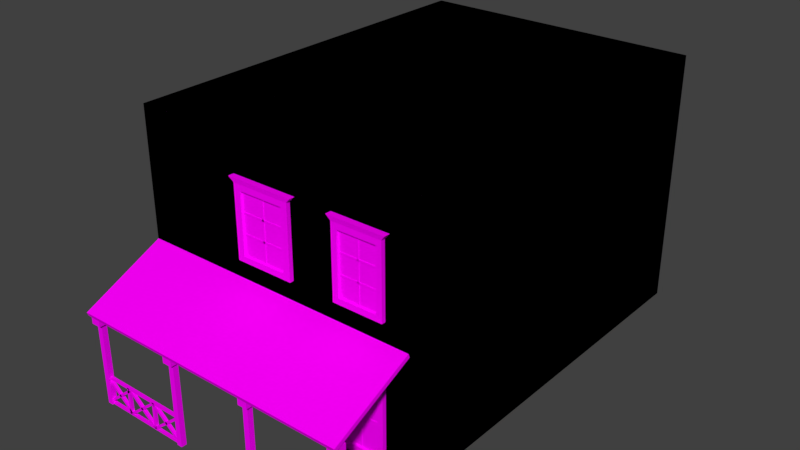 # Source: Bar1.blend  (saved by Blender 2.77.0; exported with 4.5.12 LTS)
import bpy
from mathutils import Matrix  # noqa: F401  (used for matrix-valued properties, if any)

bpy.ops.wm.read_factory_settings(use_empty=True)
scene = bpy.context.scene
scene.name = 'Scene'

# ---- collections
col_collection_1 = bpy.data.collections.new('Collection 1'); scene.collection.children.link(col_collection_1)

# ---- images (referenced by path relative to the original .blend; pixels are not part of the script)
import os
ASSET_DIR = os.environ.get("B2B_ASSET_DIR", "")  # directory of the original .blend (textures are referenced by path, not embedded)
HERE = os.path.dirname(os.path.abspath(__file__))  # packed textures are extracted next to this script under _unpacked/

def load_image(name, relpath, width, height, colorspace="sRGB"):
    """Load a texture the original file referenced (path relative to the .blend, or extracted next to this script)."""
    p = next((c for c in (os.path.join(HERE, relpath), os.path.join(ASSET_DIR, relpath)) if relpath and os.path.exists(c)), "")
    if p:
        img = bpy.data.images.load(p, check_existing=True)
        img.name = name
    else:  # same state as the original file: an image datablock whose file is absent (Cycles renders it pink)
        img = bpy.data.images.new(name, width, height)
        img.source = "FILE"
        img.filepath = "//" + (relpath or name)
    img.colorspace_settings.name = colorspace
    return img
img_colorpalette_jpg_001 = load_image('colorPalette.jpg.001', 'colorPalette.jpg', 1024, 1024, 'sRGB')
img_colorpalette_jpg = load_image('colorPalette.jpg', 'colorPalette.jpg', 1024, 1024, 'sRGB')

# ---- materials (node trees are filled in below, after node groups)
mat_material_001 = bpy.data.materials.new('Material.001')
mat_material_001.alpha_threshold = 0.0
mat_material_001.roughness = 0.5
mat_material_001.line_color = (0.0, 0.0, 0.0, 1.0)
mat_material = bpy.data.materials.new('Material')
mat_material.alpha_threshold = 0.0
mat_material.roughness = 0.5
mat_material.line_color = (0.0, 0.0, 0.0, 1.0)

# ---- material node trees
mat_material_001.use_nodes = True; mat_material_001.node_tree.nodes.clear()
_N = mat_material_001.node_tree.nodes; _L = mat_material_001.node_tree.links
n0 = _N.new('ShaderNodeOutputMaterial'); n0.name = 'Material Output'; n0.location = (300, 300)
n1 = _N.new('ShaderNodeBsdfDiffuse'); n1.name = 'Diffuse BSDF'; n1.location = (10, 300)
n2 = _N.new('ShaderNodeTexImage'); n2.name = 'Image Texture'; n2.location = (228, 132)
n2.width = 140
n2.image = img_colorpalette_jpg_001
n3 = _N.new('ShaderNodeTexCoord'); n3.name = 'Texture Coordinate'; n3.location = (-183, 230)
_L.new(n1.outputs[0], n0.inputs[0])
_L.new(n3.outputs[2], n2.inputs[0])
_L.new(n2.outputs[0], n1.inputs[0])
n0.is_active_output = True
mat_material.use_nodes = True; mat_material.node_tree.nodes.clear()
_N = mat_material.node_tree.nodes; _L = mat_material.node_tree.links
n0 = _N.new('ShaderNodeOutputMaterial'); n0.name = 'Material Output'; n0.location = (300, 300)
n1 = _N.new('ShaderNodeBsdfDiffuse'); n1.name = 'Diffuse BSDF'; n1.location = (10, 300)
n2 = _N.new('ShaderNodeTexImage'); n2.name = 'Image Texture'; n2.location = (228, 132)
n2.width = 140
n2.image = img_colorpalette_jpg
n3 = _N.new('ShaderNodeTexCoord'); n3.name = 'Texture Coordinate'; n3.location = (-183, 230)
_L.new(n1.outputs[0], n0.inputs[0])
_L.new(n3.outputs[2], n2.inputs[0])
_L.new(n2.outputs[0], n1.inputs[0])
n0.is_active_output = True

# ---- world
world_world = bpy.data.worlds.new('World'); scene.world = world_world
world_world.color = (0.05088, 0.05088, 0.05088)
world_world.use_sun_shadow = False
world_world.sun_shadow_jitter_overblur = 0.0
world_world.cycles.sampling_method = 'MANUAL'

# ---- meshes
me_cube_003 = bpy.data.meshes.new('Cube.003')
me_cube_003.from_pydata([(4.081, 1.081, -1.438), (4.081, 1.043, -1.332), (4.081, 3.425, -0.3525), (4.081, 3.386, -0.2463), (3.826, 1.229, -4.052), (3.826, 1.229, -1.336), (3.826, 1.384, -4.052), (3.826, 1.384, -1.336), (3.981, 1.229, -4.052), (3.981, 1.229, -1.336), (3.981, 1.384, -4.052), (3.981, 1.384, -1.336), (1.163, 1.229, -4.052), (1.163, 1.229, -1.336), (1.163, 1.384, -4.052), (1.163, 1.384, -1.336), (1.318, 1.229, -4.052), (1.318, 1.229, -1.336), (1.318, 1.384, -4.052), (1.318, 1.384, -1.336), (0.0, 3.386, -0.2463), (0.0, 3.425, -0.3525), (0.0, 1.043, -1.332), (0.0, 1.081, -1.438), (1.288, 1.272, -3.292), (1.288, 1.272, -3.234), (1.288, 1.353, -3.292), (1.288, 1.353, -3.234), (3.96, 1.272, -3.292), (3.96, 1.272, -3.234), (3.96, 1.353, -3.292), (3.96, 1.353, -3.234), (1.288, 1.272, -4.052), (1.288, 1.272, -3.994), (1.288, 1.353, -4.052), (1.288, 1.353, -3.994), (3.96, 1.272, -4.052), (3.96, 1.272, -3.994), (3.96, 1.353, -4.052), (3.96, 1.353, -3.994), (2.141, 1.272, -3.254), (2.222, 1.272, -3.254), (2.141, 1.353, -3.254), (2.222, 1.353, -3.254), (2.141, 1.272, -4.025), (2.222, 1.272, -4.025), (2.141, 1.353, -4.025), (2.222, 1.353, -4.025), (3.086, 1.272, -3.254), (3.167, 1.272, -3.254), (3.086, 1.353, -3.254), (3.167, 1.353, -3.254), (3.086, 1.272, -4.025), (3.167, 1.272, -4.025), (3.086, 1.353, -4.025), (3.167, 1.353, -4.025), (3.088, 1.272, -3.966), (3.027, 1.272, -4.004), (3.088, 1.353, -3.966), (3.027, 1.353, -4.004), (2.255, 1.272, -3.292), (2.194, 1.272, -3.33), (2.255, 1.353, -3.292), (2.194, 1.353, -3.33), (2.259, 1.272, -4.007), (2.198, 1.272, -3.969), (2.259, 1.353, -4.007), (2.198, 1.353, -3.969), (3.084, 1.272, -3.327), (3.022, 1.272, -3.289), (3.084, 1.353, -3.327), (3.022, 1.353, -3.289), (2.18, 1.272, -3.966), (2.119, 1.272, -4.004), (2.18, 1.353, -3.966), (2.119, 1.353, -4.004), (1.347, 1.272, -3.292), (1.286, 1.272, -3.33), (1.347, 1.353, -3.292), (1.286, 1.353, -3.33), (1.352, 1.272, -4.007), (1.29, 1.272, -3.969), (1.352, 1.353, -4.007), (1.29, 1.353, -3.969), (2.176, 1.272, -3.327), (2.115, 1.272, -3.289), (2.176, 1.353, -3.327), (2.115, 1.353, -3.289), (3.934, 1.272, -3.966), (3.873, 1.272, -4.004), (3.934, 1.353, -3.966), (3.873, 1.353, -4.004), (3.101, 1.272, -3.292), (3.04, 1.272, -3.33), (3.101, 1.353, -3.292), (3.04, 1.353, -3.33), (3.105, 1.272, -4.007), (3.044, 1.272, -3.969), (3.105, 1.353, -4.007), (3.044, 1.353, -3.969), (3.93, 1.272, -3.327), (3.868, 1.272, -3.289), (3.93, 1.353, -3.327), (3.868, 1.353, -3.289), (1.114, 1.14, -1.682), (1.114, 1.14, -1.4), (1.114, 1.421, -1.682), (1.114, 1.421, -1.4), (1.395, 1.14, -1.682), (1.395, 1.14, -1.4), (1.395, 1.421, -1.682), (1.395, 1.421, -1.4), (3.771, 1.14, -1.682), (3.771, 1.14, -1.4), (3.771, 1.421, -1.682), (3.771, 1.421, -1.4), (4.053, 1.14, -1.682), (4.053, 1.14, -1.4), (4.053, 1.421, -1.682), (4.053, 1.421, -1.4)], [], [(20, 3, 2, 21), (3, 1, 0, 2), (23, 21, 2, 0), (5, 7, 6, 4), (7, 11, 10, 6), (11, 9, 8, 10), (9, 5, 4, 8), (4, 6, 10, 8), (9, 11, 7, 5), (13, 15, 14, 12), (15, 19, 18, 14), (19, 17, 16, 18), (17, 13, 12, 16), (12, 14, 18, 16), (17, 19, 15, 13), (1, 3, 20, 22), (1, 22, 23, 0), (25, 27, 26, 24), (27, 31, 30, 26), (31, 29, 28, 30), (29, 25, 24, 28), (24, 26, 30, 28), (29, 31, 27, 25), (33, 35, 34, 32), (35, 39, 38, 34), (39, 37, 36, 38), (37, 33, 32, 36), (32, 34, 38, 36), (37, 39, 35, 33), (41, 43, 42, 40), (43, 47, 46, 42), (47, 45, 44, 46), (45, 41, 40, 44), (40, 42, 46, 44), (45, 47, 43, 41), (49, 51, 50, 48), (51, 55, 54, 50), (55, 53, 52, 54), (53, 49, 48, 52), (48, 50, 54, 52), (53, 55, 51, 49), (57, 59, 58, 56), (59, 63, 62, 58), (63, 61, 60, 62), (61, 57, 56, 60), (56, 58, 62, 60), (61, 63, 59, 57), (65, 67, 66, 64), (67, 71, 70, 66), (71, 69, 68, 70), (69, 65, 64, 68), (64, 66, 70, 68), (69, 71, 67, 65), (73, 75, 74, 72), (75, 79, 78, 74), (79, 77, 76, 78), (77, 73, 72, 76), (72, 74, 78, 76), (77, 79, 75, 73), (81, 83, 82, 80), (83, 87, 86, 82), (87, 85, 84, 86), (85, 81, 80, 84), (80, 82, 86, 84), (85, 87, 83, 81), (89, 91, 90, 88), (91, 95, 94, 90), (95, 93, 92, 94), (93, 89, 88, 92), (88, 90, 94, 92), (93, 95, 91, 89), (97, 99, 98, 96), (99, 103, 102, 98), (103, 101, 100, 102), (101, 97, 96, 100), (96, 98, 102, 100), (101, 103, 99, 97), (105, 107, 106, 104), (107, 111, 110, 106), (111, 109, 108, 110), (109, 105, 104, 108), (104, 106, 110, 108), (109, 111, 107, 105), (113, 115, 114, 112), (115, 119, 118, 114), (119, 117, 116, 118), (117, 113, 112, 116), (112, 114, 118, 116), (117, 119, 115, 113)])
_uv = me_cube_003.uv_layers.new(name='UVMap')
_uv.uv.foreach_set('vector', [0.5586, 0.3783, 0.5586, 0.3586, 0.5589, 0.3586, 0.5589, 0.3783, 0.5608, 0.3711, 0.5608, 0.3587, 0.5611, 0.3586, 0.5611, 0.3711, 0.5523, 0.3783, 0.546, 0.3783, 0.546, 0.3586, 0.5523, 0.3586, 0.56, 0.3717, 0.5596, 0.3717, 0.5596, 0.3586, 0.56, 0.3586, 0.5604, 0.3717, 0.5608, 0.3717, 0.5608, 0.3848, 0.5604, 0.3848, 0.56, 0.3848, 0.5596, 0.3848, 0.5596, 0.3717, 0.56, 0.3717, 0.5604, 0.3586, 0.5608, 0.3586, 0.5608, 0.3717, 0.5604, 0.3717, 0.5501, 0.3796, 0.5506, 0.3796, 0.5506, 0.3804, 0.5501, 0.3804, 0.5493, 0.3796, 0.5497, 0.3796, 0.5497, 0.3804, 0.5493, 0.3804, 0.5596, 0.3717, 0.5592, 0.3717, 0.5592, 0.3586, 0.5596, 0.3586, 0.56, 0.3717, 0.5604, 0.3717, 0.5604, 0.3848, 0.56, 0.3848, 0.5596, 0.3848, 0.5592, 0.3848, 0.5592, 0.3717, 0.5596, 0.3717, 0.56, 0.3586, 0.5604, 0.3586, 0.5604, 0.3717, 0.56, 0.3717, 0.5506, 0.3796, 0.551, 0.3796, 0.551, 0.3804, 0.5506, 0.3804, 0.5501, 0.3804, 0.5497, 0.3804, 0.5497, 0.3796, 0.5501, 0.3796, 0.5523, 0.3586, 0.5586, 0.3586, 0.5586, 0.3783, 0.5523, 0.3783, 0.5592, 0.3586, 0.5592, 0.3783, 0.5589, 0.3783, 0.5589, 0.3586, 0.5538, 0.38, 0.5538, 0.3797, 0.554, 0.3797, 0.554, 0.38, 0.5623, 0.3711, 0.5623, 0.384, 0.5622, 0.384, 0.5622, 0.3711, 0.5518, 0.38, 0.5518, 0.3796, 0.552, 0.3796, 0.552, 0.38, 0.562, 0.384, 0.562, 0.3711, 0.5622, 0.3711, 0.5622, 0.384, 0.5617, 0.384, 0.5615, 0.384, 0.5615, 0.3711, 0.5617, 0.3711, 0.5611, 0.384, 0.5608, 0.384, 0.5608, 0.3711, 0.5611, 0.3711, 0.5517, 0.38, 0.5517, 0.3796, 0.5518, 0.3796, 0.5518, 0.38, 0.5619, 0.384, 0.5619, 0.3711, 0.562, 0.3711, 0.562, 0.384, 0.5515, 0.38, 0.5515, 0.3796, 0.5517, 0.3796, 0.5517, 0.38, 0.5617, 0.384, 0.5617, 0.3711, 0.5619, 0.3711, 0.5619, 0.384, 0.5615, 0.384, 0.5613, 0.384, 0.5613, 0.3711, 0.5615, 0.3711, 0.5613, 0.384, 0.5611, 0.384, 0.5611, 0.3711, 0.5613, 0.3711, 0.5486, 0.3796, 0.5488, 0.3796, 0.5488, 0.38, 0.5486, 0.38, 0.5485, 0.3796, 0.5485, 0.3834, 0.5483, 0.3834, 0.5483, 0.3796, 0.5512, 0.38, 0.551, 0.38, 0.551, 0.3796, 0.5512, 0.3796, 0.5488, 0.3834, 0.5488, 0.3796, 0.549, 0.3796, 0.549, 0.3834, 0.547, 0.3796, 0.5472, 0.3796, 0.5472, 0.3834, 0.547, 0.3834, 0.5472, 0.3796, 0.5475, 0.3796, 0.5475, 0.3834, 0.5472, 0.3834, 0.5493, 0.38, 0.5491, 0.38, 0.5491, 0.3796, 0.5493, 0.3796, 0.5483, 0.3796, 0.5483, 0.3834, 0.5481, 0.3834, 0.5481, 0.3796, 0.5514, 0.38, 0.5512, 0.38, 0.5512, 0.3796, 0.5514, 0.3796, 0.5479, 0.3834, 0.5479, 0.3796, 0.5481, 0.3796, 0.5481, 0.3834, 0.5477, 0.3834, 0.5475, 0.3834, 0.5475, 0.3796, 0.5477, 0.3796, 0.5477, 0.3796, 0.5479, 0.3796, 0.5479, 0.3834, 0.5477, 0.3834, 0.552, 0.3823, 0.5522, 0.3823, 0.5522, 0.3826, 0.552, 0.3826, 0.5462, 0.3798, 0.5462, 0.3849, 0.546, 0.3848, 0.546, 0.3796, 0.5567, 0.3783, 0.5569, 0.3783, 0.5569, 0.3786, 0.5567, 0.3786, 0.5582, 0.3783, 0.5582, 0.3835, 0.558, 0.3836, 0.558, 0.3784, 0.5569, 0.3826, 0.5567, 0.3826, 0.5567, 0.3786, 0.5569, 0.3786, 0.552, 0.3783, 0.5522, 0.3783, 0.5522, 0.3823, 0.552, 0.3823, 0.5556, 0.3783, 0.5558, 0.3783, 0.5558, 0.3786, 0.5556, 0.3786, 0.5571, 0.3836, 0.5571, 0.3784, 0.5573, 0.3783, 0.5573, 0.3834, 0.5466, 0.3836, 0.5468, 0.3836, 0.5468, 0.3839, 0.5466, 0.3839, 0.5576, 0.3784, 0.5576, 0.3836, 0.5574, 0.3834, 0.5574, 0.3783, 0.5556, 0.3786, 0.5558, 0.3786, 0.5558, 0.3826, 0.5556, 0.3826, 0.5468, 0.3836, 0.5466, 0.3836, 0.5466, 0.3797, 0.5468, 0.3796, 0.5586, 0.3823, 0.5588, 0.3823, 0.5589, 0.3826, 0.5586, 0.3826, 0.5464, 0.3798, 0.5464, 0.3849, 0.5462, 0.3848, 0.5462, 0.3796, 0.5562, 0.3783, 0.5564, 0.3783, 0.5564, 0.3786, 0.5562, 0.3786, 0.5585, 0.3783, 0.5585, 0.3835, 0.5583, 0.3836, 0.5583, 0.3784, 0.5564, 0.3826, 0.5562, 0.3826, 0.5562, 0.3786, 0.5564, 0.3786, 0.5586, 0.3783, 0.5589, 0.3783, 0.5588, 0.3823, 0.5586, 0.3823, 0.556, 0.3783, 0.5562, 0.3783, 0.5562, 0.3786, 0.556, 0.3786, 0.5569, 0.3836, 0.5569, 0.3784, 0.5571, 0.3783, 0.5571, 0.3834, 0.5468, 0.3836, 0.547, 0.3836, 0.547, 0.3839, 0.5468, 0.3839, 0.5573, 0.3834, 0.5573, 0.3783, 0.5574, 0.3784, 0.5574, 0.3836, 0.556, 0.3786, 0.5562, 0.3786, 0.5562, 0.3826, 0.556, 0.3826, 0.547, 0.3836, 0.5468, 0.3836, 0.5468, 0.3797, 0.547, 0.3796, 0.5553, 0.3823, 0.5555, 0.3823, 0.5556, 0.3826, 0.5553, 0.3826, 0.5582, 0.3835, 0.5582, 0.3783, 0.5583, 0.3784, 0.5583, 0.3836, 0.5565, 0.3783, 0.5567, 0.3783, 0.5567, 0.3786, 0.5564, 0.3786, 0.558, 0.3783, 0.558, 0.3835, 0.5578, 0.3836, 0.5578, 0.3784, 0.5567, 0.3826, 0.5565, 0.3826, 0.5564, 0.3786, 0.5567, 0.3786, 0.5553, 0.3783, 0.5556, 0.3783, 0.5555, 0.3823, 0.5553, 0.3823, 0.5558, 0.3783, 0.556, 0.3783, 0.556, 0.3786, 0.5558, 0.3786, 0.5592, 0.3783, 0.5592, 0.3834, 0.559, 0.3835, 0.559, 0.3784, 0.5464, 0.3836, 0.5466, 0.3836, 0.5466, 0.3839, 0.5464, 0.3839, 0.5576, 0.3834, 0.5576, 0.3783, 0.5578, 0.3784, 0.5578, 0.3836, 0.5558, 0.3786, 0.556, 0.3786, 0.556, 0.3826, 0.5558, 0.3826, 0.5466, 0.3836, 0.5464, 0.3836, 0.5464, 0.3797, 0.5466, 0.3796, 0.5468, 0.3796, 0.5468, 0.3783, 0.5475, 0.3783, 0.5475, 0.3796, 0.5512, 0.3783, 0.5512, 0.3796, 0.5505, 0.3796, 0.5505, 0.3783, 0.546, 0.3796, 0.546, 0.3783, 0.5468, 0.3783, 0.5468, 0.3796, 0.5505, 0.3783, 0.5505, 0.3796, 0.5497, 0.3796, 0.5497, 0.3783, 0.5553, 0.3797, 0.5546, 0.3797, 0.5546, 0.3783, 0.5553, 0.3783, 0.5538, 0.3797, 0.5531, 0.3797, 0.5531, 0.3783, 0.5538, 0.3783, 0.5475, 0.3796, 0.5475, 0.3783, 0.5482, 0.3783, 0.5482, 0.3796, 0.552, 0.3783, 0.552, 0.3796, 0.5512, 0.3796, 0.5512, 0.3783, 0.5482, 0.3796, 0.5482, 0.3783, 0.549, 0.3783, 0.549, 0.3796, 0.5497, 0.3783, 0.5497, 0.3796, 0.549, 0.3796, 0.549, 0.3783, 0.5538, 0.3783, 0.5546, 0.3783, 0.5546, 0.3797, 0.5538, 0.3797, 0.5523, 0.3783, 0.5531, 0.3783, 0.5531, 0.3797, 0.5523, 0.3797])
me_cube_003.materials.append(mat_material_001)
me_cube_003.use_remesh_preserve_volume = False
me_cube_003.use_remesh_preserve_attributes = False
me_cube_003.use_mirror_vertex_groups = False
me_cube_003.update()
me_cube = bpy.data.meshes.new('Cube')
me_cube.from_pydata([(4.137, 5.768, -0.1952), (4.137, -5.768, -0.1952), (-4.137, -5.768, -0.1952), (-4.137, 5.768, -0.1952), (4.137, 5.768, 7.161), (4.137, -5.768, 7.161), (-4.137, -5.768, 7.161), (-4.137, 5.768, 7.161), (4.137, 5.768, 3.483), (4.137, -5.768, 3.483), (-4.137, -5.768, 3.483), (-4.137, 5.768, 3.483), (9.537e-07, 5.768, -0.1952), (9.537e-07, 5.768, 7.161), (-2.384e-06, -5.768, 7.161), (9.537e-07, 5.768, 3.483), (1.544, 5.768, -0.1952), (1.544, -5.768, -0.1952), (1.544, 5.768, 7.161), (1.544, -5.768, 7.161), (1.544, 5.768, 3.483), (1.544, -5.768, 3.483), (-1.431e-06, -5.768, 3.483), (1.243, -5.768, 3.182), (1.243, -5.768, 0.1055), (1.544, -5.768, -0.1952), (0.0, -5.768, -0.1952), (1.544, -5.768, 3.483), (-1.431e-06, -5.768, 3.483), (-1.315e-06, -5.768, 3.185), (-1.183e-07, -5.768, 0.109)], [], [(12, 26, 2, 3), (13, 7, 6, 14), (8, 4, 5, 9), (22, 14, 6, 10), (10, 6, 7, 11), (15, 12, 3, 11), (13, 15, 11, 7), (2, 10, 11, 3), (26, 30, 29, 28, 10, 2), (0, 8, 9, 1), (30, 26, 25, 24), (18, 20, 15, 13), (20, 16, 12, 15), (21, 19, 14, 22), (18, 13, 14, 19), (16, 25, 26, 12), (0, 1, 17, 16), (4, 18, 19, 5), (9, 5, 19, 21), (8, 0, 16, 20), (4, 8, 20, 18), (1, 9, 21, 17), (10, 28, 22), (22, 28, 27, 21), (16, 17, 25), (21, 27, 25, 17), (29, 23, 27, 28), (23, 24, 25, 27)])
me_cube.materials.append(mat_material)
me_cube.use_remesh_preserve_volume = False
me_cube.use_remesh_preserve_attributes = False
me_cube.use_mirror_vertex_groups = False
me_cube.update()
me_cube_002 = bpy.data.meshes.new('Cube.002')
me_cube_002.from_pydata([(-0.543, -0.09616, -0.8363), (-0.543, -0.09616, 0.8363), (-0.7067, 0.01763, -1.0), (-0.7067, 0.01763, 1.0), (0.543, -0.09616, -0.8363), (0.543, -0.09616, 0.8363), (0.7067, 0.01763, -1.0), (0.7067, 0.01763, 1.0), (-0.7067, -0.09616, -1.0), (-0.7067, -0.09616, 1.0), (0.7067, -0.09616, 1.0), (0.7067, -0.09616, -1.0), (-0.543, -0.02874, -0.8363), (-0.543, -0.02874, 0.8363), (0.543, -0.02874, 0.8363), (0.543, -0.02874, -0.8363), (-0.555, -0.0398, 0.2461), (-0.555, -0.0398, 0.3002), (-0.555, 0.0424, 0.2461), (-0.555, 0.0424, 0.3002), (0.555, -0.0398, 0.2461), (0.555, -0.0398, 0.3002), (0.555, 0.0424, 0.2461), (0.555, 0.0424, 0.3002), (-0.555, -0.0398, -0.3079), (-0.555, -0.0398, -0.2538), (-0.555, 0.0424, -0.3079), (-0.555, 0.0424, -0.2538), (0.555, -0.0398, -0.3079), (0.555, -0.0398, -0.2538), (0.555, 0.0424, -0.3079), (0.555, 0.0424, -0.2538), (-0.02706, -0.0398, 0.8526), (0.02706, -0.0398, 0.8526), (-0.02706, 0.0424, 0.8526), (0.02706, 0.0424, 0.8526), (-0.02706, -0.0398, -0.9048), (0.02706, -0.0398, -0.9048), (-0.02706, 0.0424, -0.9048), (0.02706, 0.0424, -0.9048), (-0.8161, -0.1263, 1.136), (-0.8161, 0.04779, 1.136), (0.8161, 0.04779, 1.136), (0.8161, -0.1263, 1.136), (-3.489, -0.09616, -0.8363), (-3.489, -0.09616, 0.8363), (-3.683, 0.01763, -1.0), (-3.683, 0.01763, 1.0), (-2.206, -0.09616, -0.8363), (-2.206, -0.09616, 0.8363), (-2.013, 0.01763, -1.0), (-2.013, 0.01763, 1.0), (-3.683, -0.09616, -1.0), (-3.683, -0.09616, 1.0), (-2.013, -0.09616, 1.0), (-2.013, -0.09616, -1.0), (-3.489, -0.02874, -0.8363), (-3.489, -0.02874, 0.8363), (-2.206, -0.02874, 0.8363), (-2.206, -0.02874, -0.8363), (-3.503, -0.0398, 0.2461), (-3.503, -0.0398, 0.3002), (-3.503, 0.0424, 0.2461), (-3.503, 0.0424, 0.3002), (-2.192, -0.0398, 0.2461), (-2.192, -0.0398, 0.3002), (-2.192, 0.0424, 0.2461), (-2.192, 0.0424, 0.3002), (-3.503, -0.0398, -0.3079), (-3.503, -0.0398, -0.2538), (-3.503, 0.0424, -0.3079), (-3.503, 0.0424, -0.2538), (-2.192, -0.0398, -0.3079), (-2.192, -0.0398, -0.2538), (-2.192, 0.0424, -0.3079), (-2.192, 0.0424, -0.2538), (-2.88, -0.0398, 0.8526), (-2.816, -0.0398, 0.8526), (-2.88, 0.0424, 0.8526), (-2.816, 0.0424, 0.8526), (-2.88, -0.0398, -0.9048), (-2.816, -0.0398, -0.9048), (-2.88, 0.0424, -0.9048), (-2.816, 0.0424, -0.9048), (-3.812, -0.1263, 1.136), (-3.812, 0.04779, 1.136), (-1.884, 0.04779, 1.136), (-1.884, -0.1263, 1.136), (-0.543, -0.09616, -4.619), (-0.543, -0.09616, -2.444), (-0.7067, 0.01763, -4.832), (-0.7067, 0.01763, -2.231), (0.543, -0.09616, -4.619), (0.543, -0.09616, -2.444), (0.7067, 0.01763, -4.832), (0.7067, 0.01763, -2.231), (-0.7067, -0.09616, -4.832), (-0.7067, -0.09616, -2.231), (0.7067, -0.09616, -2.231), (0.7067, -0.09616, -4.832), (-0.543, -0.02874, -4.619), (-0.543, -0.02874, -2.444), (0.543, -0.02874, -2.444), (0.543, -0.02874, -4.619), (-0.555, -0.0398, -3.22), (-0.555, -0.0398, -3.15), (-0.555, 0.0424, -3.22), (-0.555, 0.0424, -3.15), (0.555, -0.0398, -3.22), (0.555, -0.0398, -3.15), (0.555, 0.0424, -3.22), (0.555, 0.0424, -3.15), (-0.555, -0.0398, -3.774), (-0.555, -0.0398, -3.704), (-0.555, 0.0424, -3.774), (-0.555, 0.0424, -3.704), (0.555, -0.0398, -3.774), (0.555, -0.0398, -3.704), (0.555, 0.0424, -3.774), (0.555, 0.0424, -3.704), (-0.02706, -0.0398, -2.341), (0.02706, -0.0398, -2.341), (-0.02706, 0.0424, -2.341), (0.02706, 0.0424, -2.341), (-0.02706, -0.0398, -4.627), (0.02706, -0.0398, -4.627), (-0.02706, 0.0424, -4.627), (0.02706, 0.0424, -4.627), (-0.8161, -0.1263, -2.054), (-0.8161, 0.04779, -2.054), (0.8161, 0.04779, -2.054), (0.8161, -0.1263, -2.054)], [], [(9, 3, 2, 8), (3, 7, 6, 2), (7, 10, 11, 6), (4, 5, 14, 15), (8, 2, 6, 11), (10, 7, 42, 43), (0, 1, 9, 8), (5, 4, 11, 10), (1, 5, 10, 9), (4, 0, 8, 11), (14, 13, 12, 15), (5, 1, 13, 14), (1, 0, 12, 13), (0, 4, 15, 12), (17, 19, 18, 16), (19, 23, 22, 18), (23, 21, 20, 22), (21, 17, 16, 20), (16, 18, 22, 20), (21, 23, 19, 17), (25, 27, 26, 24), (27, 31, 30, 26), (31, 29, 28, 30), (29, 25, 24, 28), (24, 26, 30, 28), (29, 31, 27, 25), (33, 35, 34, 32), (35, 39, 38, 34), (39, 37, 36, 38), (37, 33, 32, 36), (32, 34, 38, 36), (37, 39, 35, 33), (43, 42, 41, 40), (3, 9, 40, 41), (9, 10, 43, 40), (7, 3, 41, 42), (53, 47, 46, 52), (47, 51, 50, 46), (51, 54, 55, 50), (48, 49, 58, 59), (52, 46, 50, 55), (54, 51, 86, 87), (44, 45, 53, 52), (49, 48, 55, 54), (45, 49, 54, 53), (48, 44, 52, 55), (58, 57, 56, 59), (49, 45, 57, 58), (45, 44, 56, 57), (44, 48, 59, 56), (61, 63, 62, 60), (63, 67, 66, 62), (67, 65, 64, 66), (65, 61, 60, 64), (60, 62, 66, 64), (65, 67, 63, 61), (69, 71, 70, 68), (71, 75, 74, 70), (75, 73, 72, 74), (73, 69, 68, 72), (68, 70, 74, 72), (73, 75, 71, 69), (77, 79, 78, 76), (79, 83, 82, 78), (83, 81, 80, 82), (81, 77, 76, 80), (76, 78, 82, 80), (81, 83, 79, 77), (87, 86, 85, 84), (47, 53, 84, 85), (53, 54, 87, 84), (51, 47, 85, 86), (97, 91, 90, 96), (91, 95, 94, 90), (95, 98, 99, 94), (92, 93, 102, 103), (96, 90, 94, 99), (98, 95, 130, 131), (88, 89, 97, 96), (93, 92, 99, 98), (89, 93, 98, 97), (92, 88, 96, 99), (102, 101, 100, 103), (93, 89, 101, 102), (89, 88, 100, 101), (88, 92, 103, 100), (105, 107, 106, 104), (107, 111, 110, 106), (111, 109, 108, 110), (109, 105, 104, 108), (104, 106, 110, 108), (109, 111, 107, 105), (113, 115, 114, 112), (115, 119, 118, 114), (119, 117, 116, 118), (117, 113, 112, 116), (112, 114, 118, 116), (117, 119, 115, 113), (121, 123, 122, 120), (123, 127, 126, 122), (127, 125, 124, 126), (125, 121, 120, 124), (120, 122, 126, 124), (125, 127, 123, 121), (131, 130, 129, 128), (91, 97, 128, 129), (97, 98, 131, 128), (95, 91, 129, 130)])
_uv = me_cube_002.uv_layers.new(name='UVMap')
_uv.uv.foreach_set('vector', [0.5351, 0.3293, 0.5346, 0.3293, 0.5346, 0.3145, 0.5351, 0.3145, 0.5275, 0.3155, 0.5339, 0.3155, 0.5339, 0.3303, 0.5275, 0.3303, 0.5359, 0.3293, 0.5354, 0.3293, 0.5354, 0.3145, 0.5359, 0.3145, 0.5364, 0.3269, 0.5364, 0.3145, 0.5367, 0.3145, 0.5367, 0.3269, 0.5332, 0.3407, 0.5327, 0.3407, 0.5327, 0.3303, 0.5332, 0.3303, 0.5354, 0.3293, 0.5359, 0.3293, 0.536, 0.3303, 0.5352, 0.3303, 0.5257, 0.3291, 0.5257, 0.3167, 0.5265, 0.3155, 0.5265, 0.3303, 0.5207, 0.3167, 0.5207, 0.3291, 0.52, 0.3303, 0.52, 0.3155, 0.5257, 0.3167, 0.5207, 0.3167, 0.52, 0.3155, 0.5265, 0.3155, 0.5207, 0.3291, 0.5257, 0.3291, 0.5265, 0.3303, 0.52, 0.3303, 0.7146, 0.0153, 0.7196, 0.0153, 0.7196, 0.02767, 0.7146, 0.02767, 0.5205, 0.3303, 0.5205, 0.3383, 0.5202, 0.3383, 0.5202, 0.3303, 0.5364, 0.3392, 0.5364, 0.3269, 0.5367, 0.3269, 0.5367, 0.3392, 0.5205, 0.3383, 0.5205, 0.3303, 0.5208, 0.3303, 0.5208, 0.3383, 0.5218, 0.3309, 0.5218, 0.3303, 0.5221, 0.3303, 0.5221, 0.3309, 0.5211, 0.3385, 0.5211, 0.3303, 0.5213, 0.3303, 0.5213, 0.3385, 0.5221, 0.3309, 0.5221, 0.3303, 0.5223, 0.3303, 0.5223, 0.3309, 0.5211, 0.3303, 0.5211, 0.3385, 0.5208, 0.3385, 0.5208, 0.3303, 0.534, 0.3385, 0.5336, 0.3385, 0.5336, 0.3303, 0.534, 0.3303, 0.5195, 0.3303, 0.5199, 0.3303, 0.5199, 0.3385, 0.5195, 0.3385, 0.5223, 0.3309, 0.5223, 0.3303, 0.5226, 0.3303, 0.5226, 0.3309, 0.5216, 0.3303, 0.5216, 0.3385, 0.5213, 0.3385, 0.5213, 0.3303, 0.5228, 0.3309, 0.5228, 0.3303, 0.5231, 0.3303, 0.5231, 0.3309, 0.5342, 0.3303, 0.5342, 0.3385, 0.534, 0.3385, 0.534, 0.3303, 0.5336, 0.3385, 0.5332, 0.3385, 0.5332, 0.3303, 0.5336, 0.3303, 0.5199, 0.3303, 0.5202, 0.3303, 0.5202, 0.3385, 0.5199, 0.3385, 0.5218, 0.3303, 0.5218, 0.3309, 0.5216, 0.3309, 0.5216, 0.3303, 0.537, 0.3275, 0.537, 0.3405, 0.5367, 0.3405, 0.5367, 0.3275, 0.5228, 0.3303, 0.5228, 0.3309, 0.5226, 0.3309, 0.5226, 0.3303, 0.537, 0.3145, 0.537, 0.3275, 0.5367, 0.3275, 0.5367, 0.3145, 0.536, 0.3145, 0.5364, 0.3145, 0.5364, 0.3275, 0.536, 0.3275, 0.536, 0.3275, 0.5364, 0.3275, 0.5364, 0.3405, 0.536, 0.3405, 0.5319, 0.3303, 0.5327, 0.3303, 0.5327, 0.3424, 0.5319, 0.3424, 0.5346, 0.3293, 0.5351, 0.3293, 0.5352, 0.3303, 0.5344, 0.3303, 0.5265, 0.3155, 0.52, 0.3155, 0.5195, 0.3145, 0.527, 0.3145, 0.5339, 0.3155, 0.5275, 0.3155, 0.527, 0.3145, 0.5344, 0.3145, 0.5351, 0.3293, 0.5346, 0.3293, 0.5346, 0.3145, 0.5351, 0.3145, 0.5275, 0.3155, 0.5339, 0.3155, 0.5339, 0.3303, 0.5275, 0.3303, 0.5359, 0.3293, 0.5354, 0.3293, 0.5354, 0.3145, 0.5359, 0.3145, 0.5364, 0.3269, 0.5364, 0.3145, 0.5367, 0.3145, 0.5367, 0.3269, 0.5332, 0.3407, 0.5327, 0.3407, 0.5327, 0.3303, 0.5332, 0.3303, 0.5354, 0.3293, 0.5359, 0.3293, 0.536, 0.3303, 0.5352, 0.3303, 0.5257, 0.3291, 0.5257, 0.3167, 0.5265, 0.3155, 0.5265, 0.3303, 0.5207, 0.3167, 0.5207, 0.3291, 0.52, 0.3303, 0.52, 0.3155, 0.5257, 0.3167, 0.5207, 0.3167, 0.52, 0.3155, 0.5265, 0.3155, 0.5207, 0.3291, 0.5257, 0.3291, 0.5265, 0.3303, 0.52, 0.3303, 0.7146, 0.0153, 0.7196, 0.0153, 0.7196, 0.02767, 0.7146, 0.02767, 0.5205, 0.3303, 0.5205, 0.3383, 0.5202, 0.3383, 0.5202, 0.3303, 0.5364, 0.3392, 0.5364, 0.3269, 0.5367, 0.3269, 0.5367, 0.3392, 0.5205, 0.3383, 0.5205, 0.3303, 0.5208, 0.3303, 0.5208, 0.3383, 0.5218, 0.3309, 0.5218, 0.3303, 0.5221, 0.3303, 0.5221, 0.3309, 0.5211, 0.3385, 0.5211, 0.3303, 0.5213, 0.3303, 0.5213, 0.3385, 0.5221, 0.3309, 0.5221, 0.3303, 0.5223, 0.3303, 0.5223, 0.3309, 0.5211, 0.3303, 0.5211, 0.3385, 0.5208, 0.3385, 0.5208, 0.3303, 0.534, 0.3385, 0.5336, 0.3385, 0.5336, 0.3303, 0.534, 0.3303, 0.5195, 0.3303, 0.5199, 0.3303, 0.5199, 0.3385, 0.5195, 0.3385, 0.5223, 0.3309, 0.5223, 0.3303, 0.5226, 0.3303, 0.5226, 0.3309, 0.5216, 0.3303, 0.5216, 0.3385, 0.5213, 0.3385, 0.5213, 0.3303, 0.5228, 0.3309, 0.5228, 0.3303, 0.5231, 0.3303, 0.5231, 0.3309, 0.5342, 0.3303, 0.5342, 0.3385, 0.534, 0.3385, 0.534, 0.3303, 0.5336, 0.3385, 0.5332, 0.3385, 0.5332, 0.3303, 0.5336, 0.3303, 0.5199, 0.3303, 0.5202, 0.3303, 0.5202, 0.3385, 0.5199, 0.3385, 0.5218, 0.3303, 0.5218, 0.3309, 0.5216, 0.3309, 0.5216, 0.3303, 0.537, 0.3275, 0.537, 0.3405, 0.5367, 0.3405, 0.5367, 0.3275, 0.5228, 0.3303, 0.5228, 0.3309, 0.5226, 0.3309, 0.5226, 0.3303, 0.537, 0.3145, 0.537, 0.3275, 0.5367, 0.3275, 0.5367, 0.3145, 0.536, 0.3145, 0.5364, 0.3145, 0.5364, 0.3275, 0.536, 0.3275, 0.536, 0.3275, 0.5364, 0.3275, 0.5364, 0.3405, 0.536, 0.3405, 0.5319, 0.3303, 0.5327, 0.3303, 0.5327, 0.3424, 0.5319, 0.3424, 0.5346, 0.3293, 0.5351, 0.3293, 0.5352, 0.3303, 0.5344, 0.3303, 0.5265, 0.3155, 0.52, 0.3155, 0.5195, 0.3145, 0.527, 0.3145, 0.5339, 0.3155, 0.5275, 0.3155, 0.527, 0.3145, 0.5344, 0.3145, 0.5351, 0.3293, 0.5346, 0.3293, 0.5346, 0.3145, 0.5351, 0.3145, 0.5275, 0.3155, 0.5339, 0.3155, 0.5339, 0.3303, 0.5275, 0.3303, 0.5359, 0.3293, 0.5354, 0.3293, 0.5354, 0.3145, 0.5359, 0.3145, 0.5364, 0.3269, 0.5364, 0.3145, 0.5367, 0.3145, 0.5367, 0.3269, 0.5332, 0.3407, 0.5327, 0.3407, 0.5327, 0.3303, 0.5332, 0.3303, 0.5354, 0.3293, 0.5359, 0.3293, 0.536, 0.3303, 0.5352, 0.3303, 0.5257, 0.3291, 0.5257, 0.3167, 0.5265, 0.3155, 0.5265, 0.3303, 0.5207, 0.3167, 0.5207, 0.3291, 0.52, 0.3303, 0.52, 0.3155, 0.5257, 0.3167, 0.5207, 0.3167, 0.52, 0.3155, 0.5265, 0.3155, 0.5207, 0.3291, 0.5257, 0.3291, 0.5265, 0.3303, 0.52, 0.3303, 0.7146, 0.0153, 0.7196, 0.0153, 0.7196, 0.02767, 0.7146, 0.02767, 0.5205, 0.3303, 0.5205, 0.3383, 0.5202, 0.3383, 0.5202, 0.3303, 0.5364, 0.3392, 0.5364, 0.3269, 0.5367, 0.3269, 0.5367, 0.3392, 0.5205, 0.3383, 0.5205, 0.3303, 0.5208, 0.3303, 0.5208, 0.3383, 0.5218, 0.3309, 0.5218, 0.3303, 0.5221, 0.3303, 0.5221, 0.3309, 0.5211, 0.3385, 0.5211, 0.3303, 0.5213, 0.3303, 0.5213, 0.3385, 0.5221, 0.3309, 0.5221, 0.3303, 0.5223, 0.3303, 0.5223, 0.3309, 0.5211, 0.3303, 0.5211, 0.3385, 0.5208, 0.3385, 0.5208, 0.3303, 0.534, 0.3385, 0.5336, 0.3385, 0.5336, 0.3303, 0.534, 0.3303, 0.5195, 0.3303, 0.5199, 0.3303, 0.5199, 0.3385, 0.5195, 0.3385, 0.5223, 0.3309, 0.5223, 0.3303, 0.5226, 0.3303, 0.5226, 0.3309, 0.5216, 0.3303, 0.5216, 0.3385, 0.5213, 0.3385, 0.5213, 0.3303, 0.5228, 0.3309, 0.5228, 0.3303, 0.5231, 0.3303, 0.5231, 0.3309, 0.5342, 0.3303, 0.5342, 0.3385, 0.534, 0.3385, 0.534, 0.3303, 0.5336, 0.3385, 0.5332, 0.3385, 0.5332, 0.3303, 0.5336, 0.3303, 0.5199, 0.3303, 0.5202, 0.3303, 0.5202, 0.3385, 0.5199, 0.3385, 0.5218, 0.3303, 0.5218, 0.3309, 0.5216, 0.3309, 0.5216, 0.3303, 0.537, 0.3275, 0.537, 0.3405, 0.5367, 0.3405, 0.5367, 0.3275, 0.5228, 0.3303, 0.5228, 0.3309, 0.5226, 0.3309, 0.5226, 0.3303, 0.537, 0.3145, 0.537, 0.3275, 0.5367, 0.3275, 0.5367, 0.3145, 0.536, 0.3145, 0.5364, 0.3145, 0.5364, 0.3275, 0.536, 0.3275, 0.536, 0.3275, 0.5364, 0.3275, 0.5364, 0.3405, 0.536, 0.3405, 0.5319, 0.3303, 0.5327, 0.3303, 0.5327, 0.3424, 0.5319, 0.3424, 0.5346, 0.3293, 0.5351, 0.3293, 0.5352, 0.3303, 0.5344, 0.3303, 0.5265, 0.3155, 0.52, 0.3155, 0.5195, 0.3145, 0.527, 0.3145, 0.5339, 0.3155, 0.5275, 0.3155, 0.527, 0.3145, 0.5344, 0.3145])
me_cube_002.materials.append(mat_material_001)
me_cube_002.use_remesh_preserve_volume = False
me_cube_002.use_remesh_preserve_attributes = False
me_cube_002.use_mirror_vertex_groups = False
me_cube_002.update()

# ---- objects
ob_cube_002 = bpy.data.objects.new('Cube.002', me_cube_003)
ob_cube = bpy.data.objects.new('Cube', me_cube)
ob_cube_001 = bpy.data.objects.new('Cube.001', me_cube_002)

# ---- transforms, parenting, visibility, modifiers, constraints
ob_cube_002.location = (0.0, -9.19, 3.806)
ob_cube_002.lineart.crease_threshold = 0.0
_m = ob_cube_002.modifiers.new('Mirror', 'MIRROR')
ob_cube.location = (0.0, 0.0, 0.0)
ob_cube.lock_rotations_4d = False
ob_cube.empty_display_type = 'ARROWS'
ob_cube.lineart.crease_threshold = 0.0
_m = ob_cube.modifiers.new('Mirror', 'MIRROR')
ob_cube_001.location = (2.727, -5.809, 5.083)
ob_cube_001.rotation_euler = (0.0, -0.0, 6.283)
ob_cube_001.lineart.crease_threshold = 0.0

# ---- collection membership
col_collection_1.objects.link(ob_cube_002)
col_collection_1.objects.link(ob_cube)
col_collection_1.objects.link(ob_cube_001)

# ---- scene / render settings (as saved in the file)
scene.frame_start = 1; scene.frame_end = 250; scene.frame_set(187)
scene.render.engine = 'CYCLES'
scene.render.resolution_percentage = 50
scene.render.dither_intensity = 0.0
scene.cycles.use_denoising = False
scene.cycles.samples = 128
scene.cycles.sampling_pattern = 'TABULATED_SOBOL'
scene.cycles.light_sampling_threshold = 0.0
scene.cycles.use_adaptive_sampling = False
scene.cycles.use_light_tree = False
scene.cycles.blur_glossy = 0.0
scene.cycles.sample_clamp_indirect = 0.0
scene.view_settings.view_transform = 'Standard'
bpy.context.view_layer.update()

# ---- added for rendering (the .blend has no active camera and no usable light): camera, sun
cam_auto = bpy.data.cameras.new('AutoCamera')
cam_auto.lens = 50.0
cam_auto.sensor_width = 36.0
cam_auto.clip_end = 1000.0
ob_auto_camera = bpy.data.objects.new('AutoCamera', cam_auto)
scene.collection.objects.link(ob_auto_camera)
ob_auto_camera.location = (16.4718, -20.9554, 16.6348)
ob_auto_camera.rotation_euler = (1.09748, -7.21219e-08, 0.694738)
scene.camera = ob_auto_camera
light_auto_sun = bpy.data.lights.new('AutoSun', 'SUN')
light_auto_sun.energy = 3.0
light_auto_sun.angle = 0.0523599
ob_auto_sun = bpy.data.objects.new('AutoSun', light_auto_sun)
scene.collection.objects.link(ob_auto_sun)
ob_auto_sun.rotation_euler = (0.872665, 0.174533, 0.523599)
bpy.context.view_layer.update()
